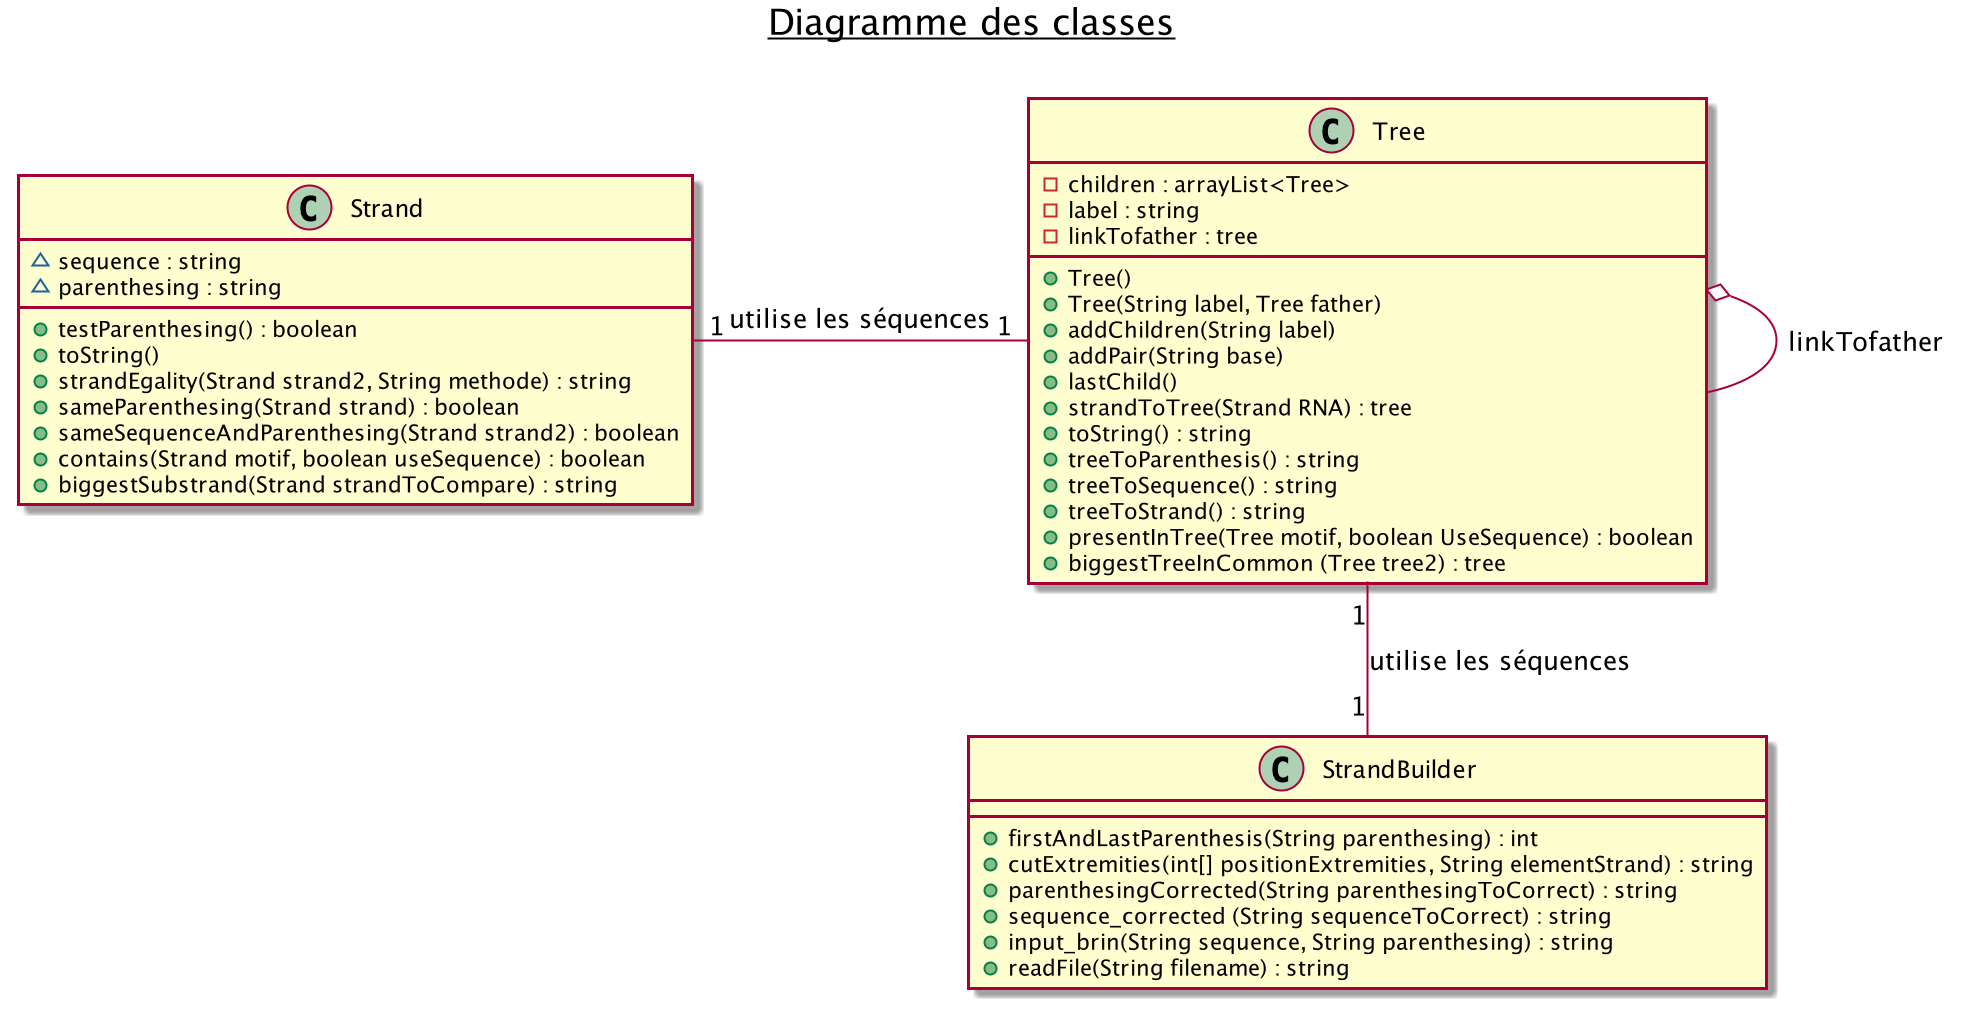

The diagram above was rendered by PlantUML. Its source (embedded in the PNG):
@startuml

title __Diagramme des classes__\n

    class Strand {
        ~ sequence : string
        ~ parenthesing : string
        + testParenthesing() : boolean
        + toString()
        + strandEgality(Strand strand2, String methode) : string
        + sameParenthesing(Strand strand) : boolean
        + sameSequenceAndParenthesing(Strand strand2) : boolean
        + contains(Strand motif, boolean useSequence) : boolean
        + biggestSubstrand(Strand strandToCompare) : string
    
    }


    class StrandBuilder {
        + firstAndLastParenthesis(String parenthesing) : int
        + cutExtremities(int[] positionExtremities, String elementStrand) : string
        + parenthesingCorrected(String parenthesingToCorrect) : string
        + sequence_corrected (String sequenceToCorrect) : string
        + input_brin(String sequence, String parenthesing) : string
        + readFile(String filename) : string
    }


    class Tree {
        - children : arrayList<Tree>
        - label : string
        - linkTofather : tree
        + Tree()
        + Tree(String label, Tree father)
        + addChildren(String label)
        + addPair(String base)
        + lastChild()
        + strandToTree(Strand RNA) : tree
        + toString() : string
        + treeToParenthesis() : string
        + treeToSequence() : string
        + treeToStrand() : string
        + presentInTree(Tree motif, boolean UseSequence) : boolean
        + biggestTreeInCommon (Tree tree2) : tree
    }

  Tree "1"-down-"1" StrandBuilder : utilise les séquences
  Strand "1"--right--- "1" Tree : utilise les séquences
  Tree o- Tree : linkTofather



@enduml